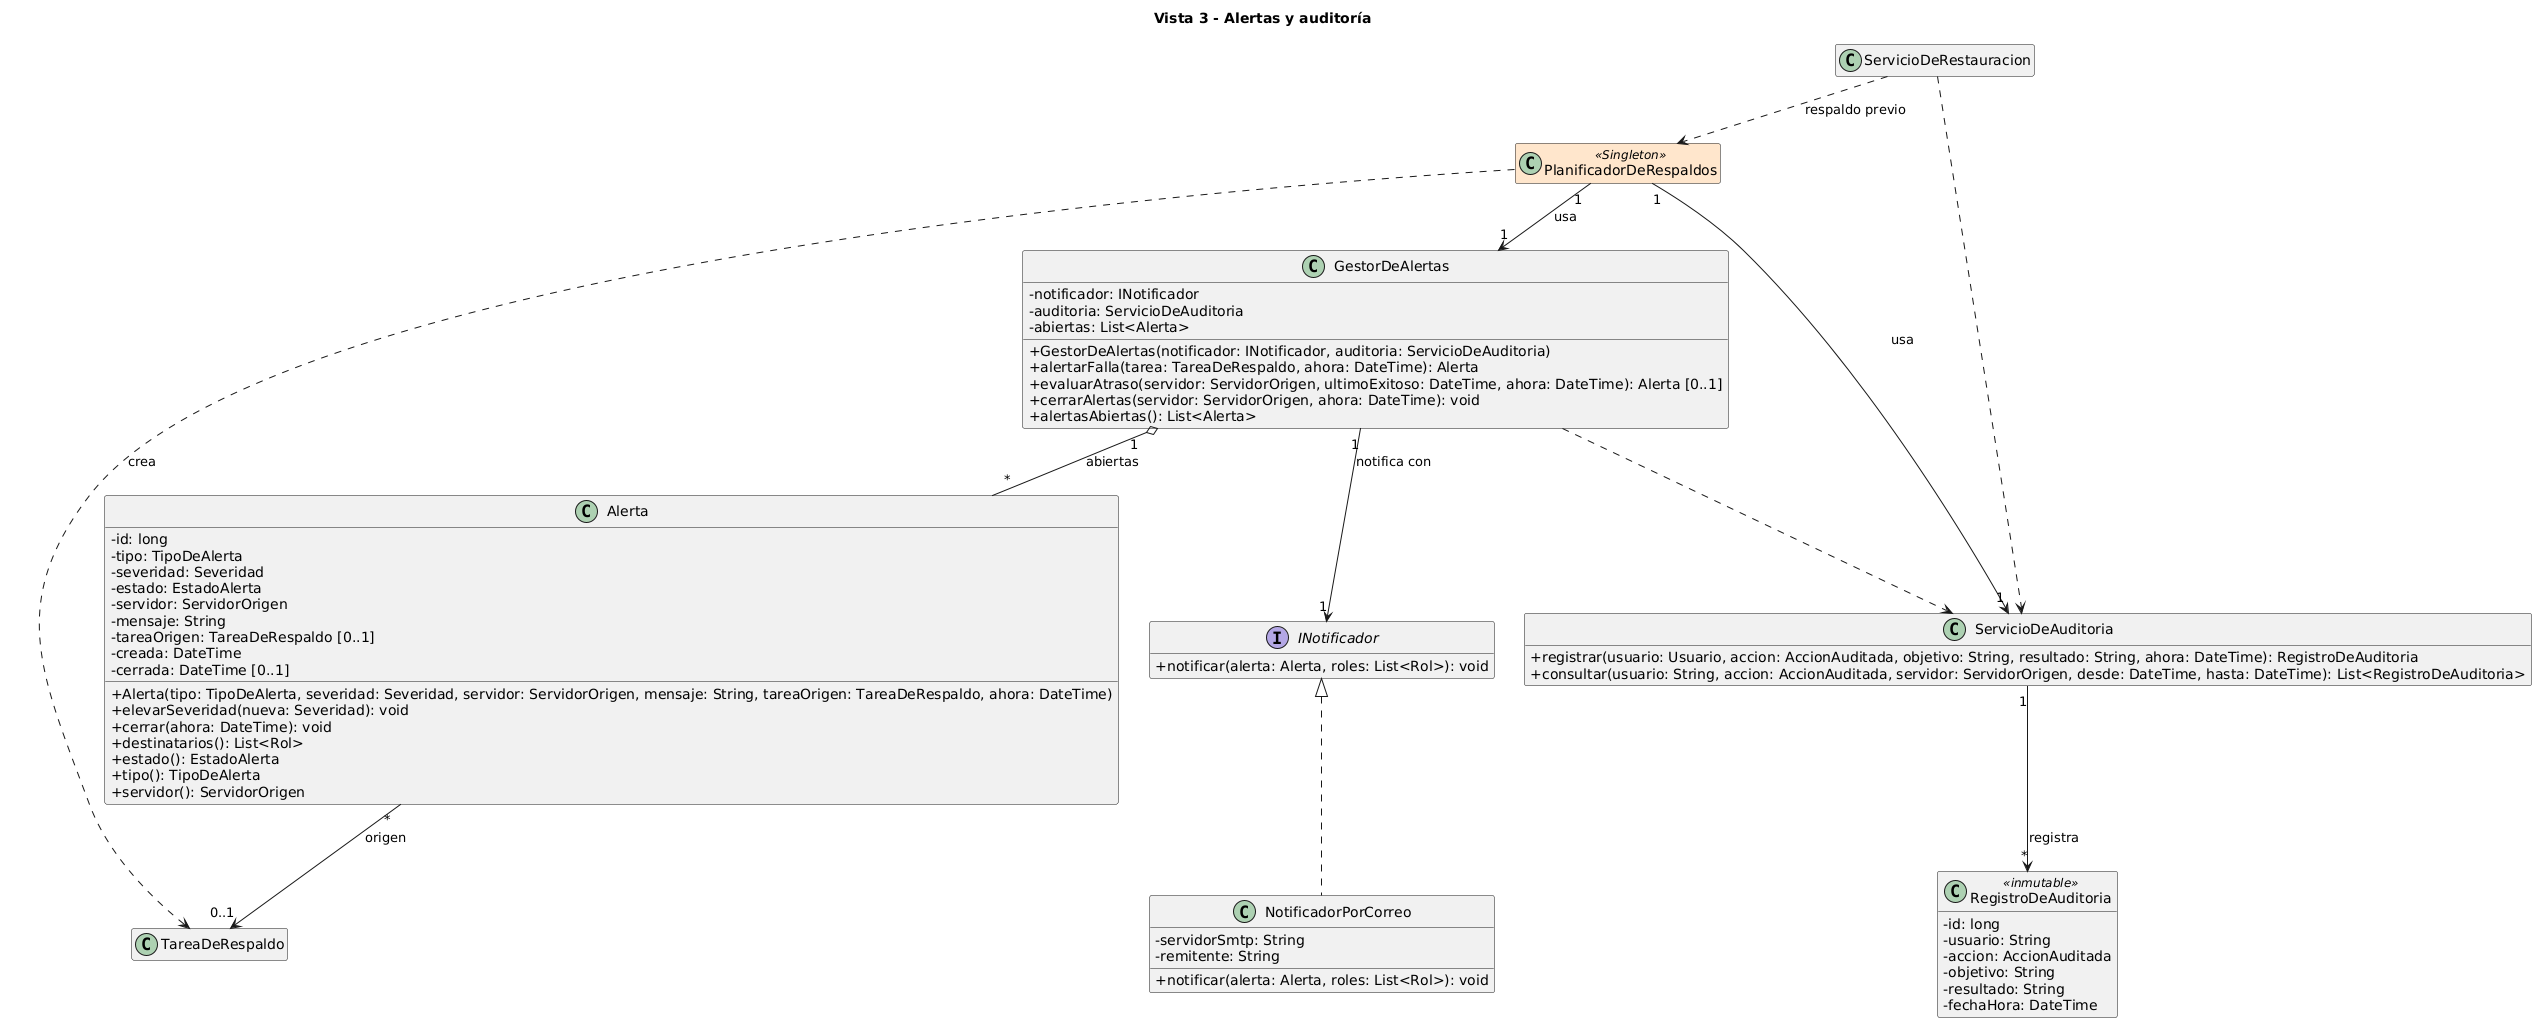

The diagram above was rendered by PlantUML. Its source (embedded in the PNG):
@startuml 06-clases-alertas-auditoria
title Vista 3 - Alertas y auditoría
skinparam shadowing false
skinparam defaultFontName Arial
skinparam classAttributeIconSize 0
skinparam nodesep 30
skinparam ranksep 50
skinparam class {
  BackgroundColor<<Singleton>> #FFE6CC
  BackgroundColor<<Multiton>> #FFE6CC
  BackgroundColor<<Strategy>> #DDF0DD
  BackgroundColor<<Adapter>> #DDE8F8
  BackgroundColor<<externo>> #EEEEEE
}
hide empty members
class GestorDeAlertas {
  - notificador: INotificador
  - auditoria: ServicioDeAuditoria
  - abiertas: List<Alerta>
  + GestorDeAlertas(notificador: INotificador, auditoria: ServicioDeAuditoria)
  + alertarFalla(tarea: TareaDeRespaldo, ahora: DateTime): Alerta
  + evaluarAtraso(servidor: ServidorOrigen, ultimoExitoso: DateTime, ahora: DateTime): Alerta [0..1]
  + cerrarAlertas(servidor: ServidorOrigen, ahora: DateTime): void
  + alertasAbiertas(): List<Alerta>
}
class Alerta {
  - id: long
  - tipo: TipoDeAlerta
  - severidad: Severidad
  - estado: EstadoAlerta
  - servidor: ServidorOrigen
  - mensaje: String
  - tareaOrigen: TareaDeRespaldo [0..1]
  - creada: DateTime
  - cerrada: DateTime [0..1]
  + Alerta(tipo: TipoDeAlerta, severidad: Severidad, servidor: ServidorOrigen, mensaje: String, tareaOrigen: TareaDeRespaldo, ahora: DateTime)
  + elevarSeveridad(nueva: Severidad): void
  + cerrar(ahora: DateTime): void
  + destinatarios(): List<Rol>
  + estado(): EstadoAlerta
  + tipo(): TipoDeAlerta
  + servidor(): ServidorOrigen
}
interface INotificador {
  + notificar(alerta: Alerta, roles: List<Rol>): void
}
class NotificadorPorCorreo {
  - servidorSmtp: String
  - remitente: String
  + notificar(alerta: Alerta, roles: List<Rol>): void
}
class ServicioDeAuditoria {
  + registrar(usuario: Usuario, accion: AccionAuditada, objetivo: String, resultado: String, ahora: DateTime): RegistroDeAuditoria
  + consultar(usuario: String, accion: AccionAuditada, servidor: ServidorOrigen, desde: DateTime, hasta: DateTime): List<RegistroDeAuditoria>
}
class RegistroDeAuditoria <<inmutable>> {
  - id: long
  - usuario: String
  - accion: AccionAuditada
  - objetivo: String
  - resultado: String
  - fechaHora: DateTime
}
class TareaDeRespaldo
class PlanificadorDeRespaldos <<Singleton>>
class ServicioDeRestauracion
INotificador <|.. NotificadorPorCorreo
PlanificadorDeRespaldos "1" --> "1" GestorDeAlertas : usa
PlanificadorDeRespaldos "1" --> "1" ServicioDeAuditoria : usa
Alerta "*" --> "0..1" TareaDeRespaldo : origen
GestorDeAlertas "1" --> "1" INotificador : notifica con
GestorDeAlertas "1" o-- "*" Alerta : abiertas
ServicioDeAuditoria "1" --> "*" RegistroDeAuditoria : registra
PlanificadorDeRespaldos ..> TareaDeRespaldo : crea
GestorDeAlertas ..> ServicioDeAuditoria
ServicioDeRestauracion ..> PlanificadorDeRespaldos : respaldo previo
ServicioDeRestauracion ..> ServicioDeAuditoria
@enduml